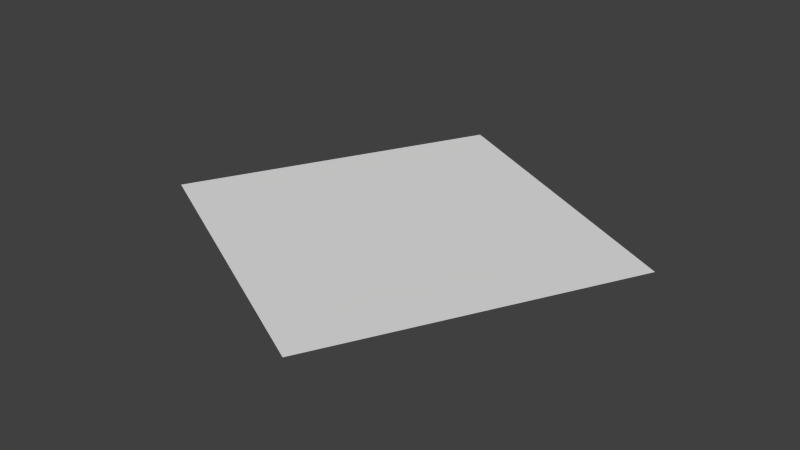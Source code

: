 # Source: carrot.blend  (saved by Blender 2.70.0; exported with 4.5.12 LTS)
import bpy
from mathutils import Matrix  # noqa: F401  (used for matrix-valued properties, if any)

bpy.ops.wm.read_factory_settings(use_empty=True)
scene = bpy.context.scene
scene.name = 'Scene'

# ---- collections
col_collection_1 = bpy.data.collections.new('Collection 1'); scene.collection.children.link(col_collection_1)

# ---- world
world_world = bpy.data.worlds.new('World'); scene.world = world_world
world_world.color = (0.05088, 0.05088, 0.05088)
world_world.use_sun_shadow = False
world_world.sun_shadow_jitter_overblur = 0.0
world_world.cycles.sampling_method = 'MANUAL'
world_world.cycles.sample_map_resolution = 256

# ---- meshes
me_plane_005 = bpy.data.meshes.new('Plane.005')
me_plane_005.from_pydata([(-1.0, 0.6, 0.0), (-1.0, 0.2, 0.0), (1.0, 0.2, 0.0), (1.0, 0.6, 0.0)], [], [(1, 2, 3, 0)])
_uv = me_plane_005.uv_layers.new(name='UVMap')
_uv.uv.foreach_set('vector', [0.5977, 1.149, 0.5977, -0.1486, 0.7932, -0.1486, 0.7932, 1.149])
me_plane_005.use_remesh_preserve_volume = False
me_plane_005.use_remesh_preserve_attributes = False
me_plane_005.use_mirror_vertex_groups = False
me_plane_005.update()
me_plane_004 = bpy.data.meshes.new('Plane.004')
me_plane_004.from_pydata([(-1.0, 0.2, 0.0), (-1.0, -0.2, 0.0), (1.0, -0.2, 0.0), (1.0, 0.2, 0.0)], [], [(1, 2, 3, 0)])
_uv = me_plane_004.uv_layers.new(name='UVMap')
_uv.uv.foreach_set('vector', [0.4023, 1.149, 0.4023, -0.1486, 0.5977, -0.1486, 0.5977, 1.149])
me_plane_004.use_remesh_preserve_volume = False
me_plane_004.use_remesh_preserve_attributes = False
me_plane_004.use_mirror_vertex_groups = False
me_plane_004.update()
me_plane_003 = bpy.data.meshes.new('Plane.003')
me_plane_003.from_pydata([(-1.0, -0.2, 0.0), (-1.0, -0.6, 0.0), (1.0, -0.6, 0.0), (1.0, -0.2, 0.0)], [], [(1, 2, 3, 0)])
_uv = me_plane_003.uv_layers.new(name='UVMap')
_uv.uv.foreach_set('vector', [0.2068, 1.149, 0.2068, -0.1486, 0.4023, -0.1486, 0.4023, 1.149])
me_plane_003.use_remesh_preserve_volume = False
me_plane_003.use_remesh_preserve_attributes = False
me_plane_003.use_mirror_vertex_groups = False
me_plane_003.update()
me_plane_002 = bpy.data.meshes.new('Plane.002')
me_plane_002.from_pydata([(-1.0, -1.0, 0.0), (1.0, -1.0, 0.0), (-1.0, -0.6, 0.0), (1.0, -0.6, 0.0)], [], [(0, 1, 3, 2)])
_uv = me_plane_002.uv_layers.new(name='UVMap')
_uv.uv.foreach_set('vector', [0.01142, 1.149, 0.01142, -0.1486, 0.2068, -0.1486, 0.2068, 1.149])
me_plane_002.use_remesh_preserve_volume = False
me_plane_002.use_remesh_preserve_attributes = False
me_plane_002.use_mirror_vertex_groups = False
me_plane_002.update()
me_plane_001 = bpy.data.meshes.new('Plane.001')
me_plane_001.from_pydata([(-1.0, 1.0, 0.0), (1.0, 1.0, 0.0), (-1.0, 0.6, 0.0), (1.0, 0.6, 0.0)], [], [(2, 3, 1, 0)])
_uv = me_plane_001.uv_layers.new(name='UVMap')
_uv.uv.foreach_set('vector', [0.7932, 1.149, 0.7932, -0.1486, 0.9886, -0.1486, 0.9886, 1.149])
me_plane_001.use_remesh_preserve_volume = False
me_plane_001.use_remesh_preserve_attributes = False
me_plane_001.use_mirror_vertex_groups = False
me_plane_001.update()

# ---- objects
ob_plane_004 = bpy.data.objects.new('Plane.004', me_plane_005)
ob_plane_003 = bpy.data.objects.new('Plane.003', me_plane_004)
ob_plane_002 = bpy.data.objects.new('Plane.002', me_plane_003)
ob_plane_001 = bpy.data.objects.new('Plane.001', me_plane_002)
ob_plane = bpy.data.objects.new('Plane', me_plane_001)

# ---- transforms, parenting, visibility, modifiers, constraints
ob_plane_004.location = (0.0839, -0.05757, 0.0005617)
ob_plane_004.rotation_euler = (0.0, -0.0, -0.4748)
ob_plane_004.lineart.crease_threshold = 0.0
ob_plane_003.location = (0.0839, -0.05757, 0.0005617)
ob_plane_003.rotation_euler = (0.0, -0.0, -0.4748)
ob_plane_003.lineart.crease_threshold = 0.0
ob_plane_002.location = (0.0839, -0.05757, 0.0005617)
ob_plane_002.rotation_euler = (0.0, -0.0, -0.4748)
ob_plane_002.lineart.crease_threshold = 0.0
ob_plane_001.location = (0.0839, -0.05757, 0.0005617)
ob_plane_001.rotation_euler = (0.0, -0.0, -0.4748)
ob_plane_001.lineart.crease_threshold = 0.0
ob_plane.location = (0.0839, -0.05757, 0.0005617)
ob_plane.rotation_euler = (0.0, -0.0, -0.4748)
ob_plane.lineart.crease_threshold = 0.0

# ---- collection membership
col_collection_1.objects.link(ob_plane_004)
col_collection_1.objects.link(ob_plane_003)
col_collection_1.objects.link(ob_plane_002)
col_collection_1.objects.link(ob_plane_001)
col_collection_1.objects.link(ob_plane)

# ---- scene / render settings (as saved in the file)
scene.frame_start = 1; scene.frame_end = 250; scene.frame_set(1)
scene.render.engine = 'BLENDER_EEVEE_NEXT'
scene.render.resolution_percentage = 50
scene.render.dither_intensity = 0.0
scene.cycles.use_denoising = False
scene.cycles.samples = 10
scene.cycles.sampling_pattern = 'TABULATED_SOBOL'
scene.cycles.light_sampling_threshold = 0.0
scene.cycles.use_adaptive_sampling = False
scene.cycles.use_light_tree = False
scene.cycles.blur_glossy = 0.0
scene.cycles.volume_bounces = 1
scene.cycles.pixel_filter_type = 'GAUSSIAN'
scene.cycles.sample_clamp_indirect = 0.0
scene.view_settings.view_transform = 'Standard'
bpy.context.view_layer.update()

# ---- added for rendering (the .blend has no active camera and no usable light): camera, sun
cam_auto = bpy.data.cameras.new('AutoCamera')
cam_auto.lens = 50.0
cam_auto.sensor_width = 36.0
cam_auto.clip_end = 1000.0
ob_auto_camera = bpy.data.objects.new('AutoCamera', cam_auto)
scene.collection.objects.link(ob_auto_camera)
ob_auto_camera.location = (3.6077, -4.28613, 2.8196)
ob_auto_camera.rotation_euler = (1.09748, -7.21219e-08, 0.694738)
scene.camera = ob_auto_camera
light_auto_sun = bpy.data.lights.new('AutoSun', 'SUN')
light_auto_sun.energy = 3.0
light_auto_sun.angle = 0.0523599
ob_auto_sun = bpy.data.objects.new('AutoSun', light_auto_sun)
scene.collection.objects.link(ob_auto_sun)
ob_auto_sun.rotation_euler = (0.872665, 0.174533, 0.523599)
bpy.context.view_layer.update()
